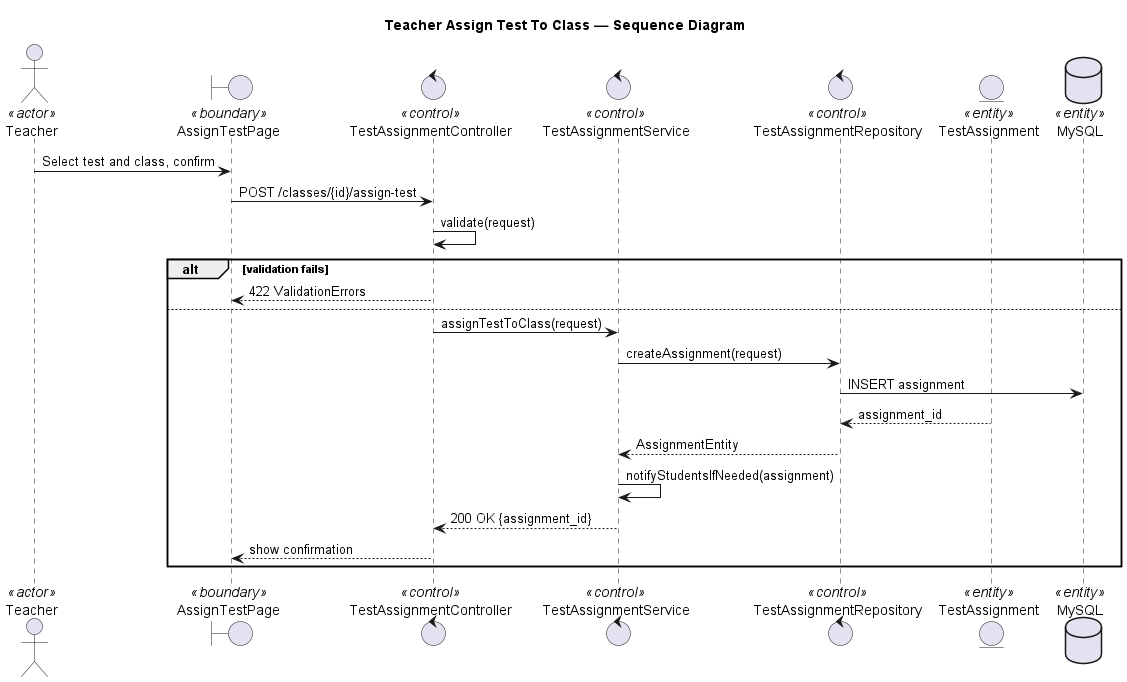

The diagram above was rendered by PlantUML. Its source (embedded in the PNG):
@startuml teacher assign test to class
title Teacher Assign Test To Class — Sequence Diagram

actor Teacher <<actor>>
boundary "AssignTestPage" as UI <<boundary>>
control "TestAssignmentController" as Controller <<control>>
control "TestAssignmentService" as Service <<control>>
control "TestAssignmentRepository" as Repository <<control>>
entity "TestAssignment" as Assignment <<entity>>
database "MySQL" as DB <<entity>>

Teacher -> UI: Select test and class, confirm
UI -> Controller: POST /classes/{id}/assign-test
Controller -> Controller: validate(request)
alt validation fails
	Controller --> UI: 422 ValidationErrors
else
	Controller -> Service: assignTestToClass(request)
	Service -> Repository: createAssignment(request)
	Repository -> DB: INSERT assignment
	Assignment --> Repository: assignment_id
	Repository --> Service: AssignmentEntity
	Service -> Service: notifyStudentsIfNeeded(assignment)
	Service --> Controller: 200 OK {assignment_id}
	Controller --> UI: show confirmation
end

@enduml